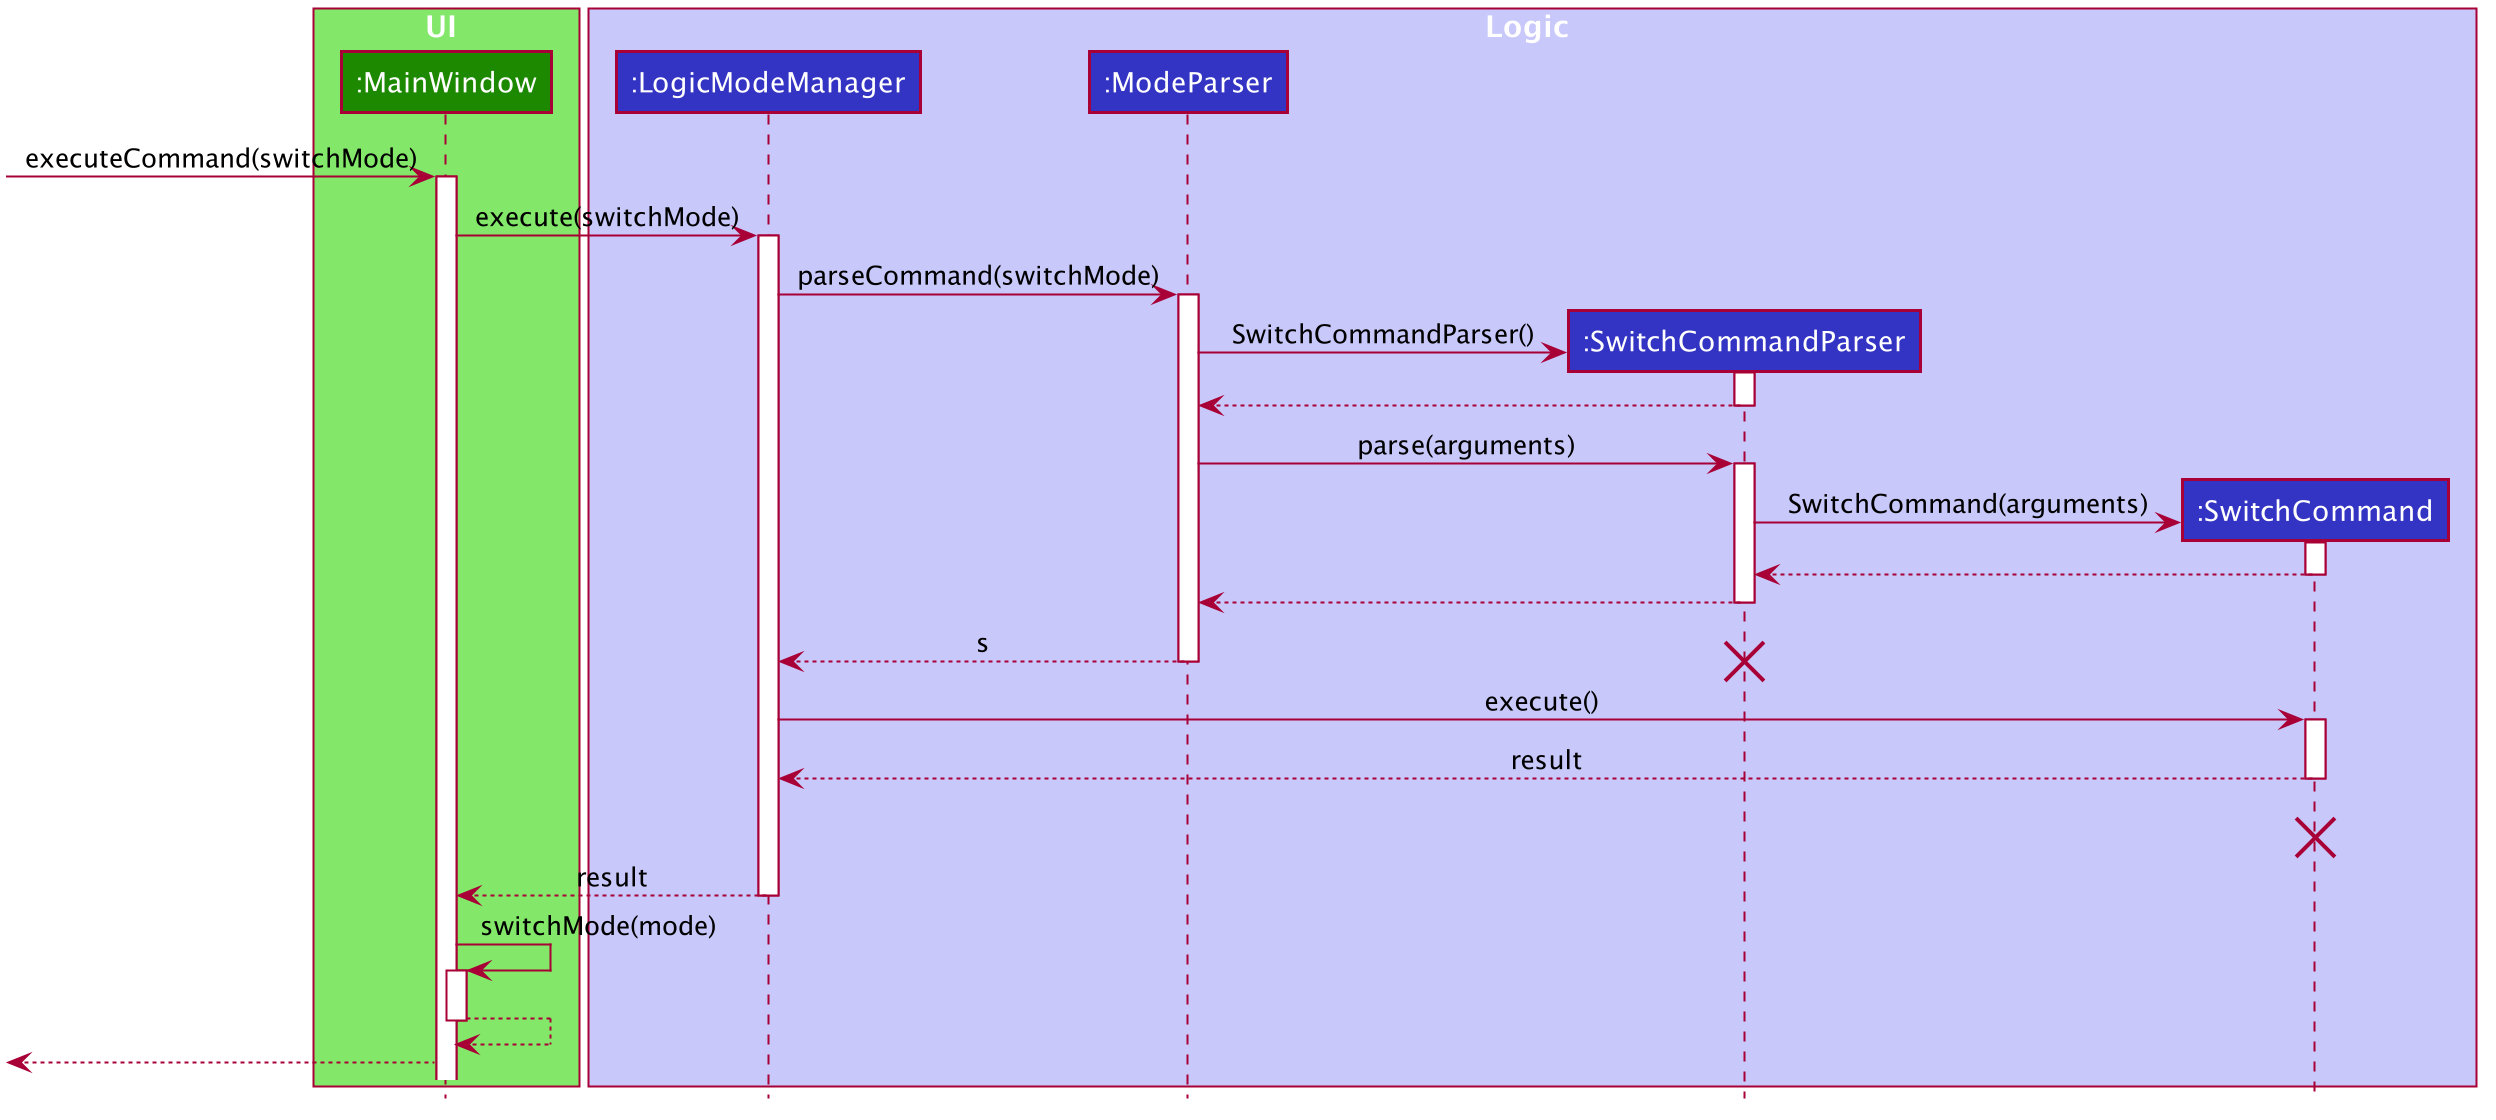

The diagram above was rendered by PlantUML. Its source (embedded in the PNG):
@startuml








skinparam BackgroundColor #FFFFFFF

skinparam Shadowing false

skinparam Class {
    FontColor #FFFFFF
    BorderThickness 1
    BorderColor #FFFFFF
    StereotypeFontColor #FFFFFF
    FontName Arial
}

skinparam Actor {
    BorderColor #000000
    Color #000000
    FontName Arial
}

skinparam Sequence {
    MessageAlign center
    BoxFontSize 15
    BoxPadding 0
    BoxFontColor #FFFFFF
    FontName Arial
}

skinparam Participant {
    FontColor #FFFFFFF
    Padding 20
}

skinparam MinClassWidth 50
skinparam ParticipantPadding 10
skinparam Shadowing false
skinparam DefaultTextAlignment center
skinparam packageStyle Rectangle

hide footbox
hide members
hide circle

box UI #83E769
participant ":MainWindow" as MainWindow #1D8900
end box

box Logic #C8C8FA
participant ":LogicModeManager" as LogicModeManager #3333C4
participant ":ModeParser" as ModeParser #3333C4
participant ":SwitchCommandParser" as SwitchCommandParser #3333C4
participant ":SwitchCommand" as SwitchCommand #3333C4
end box

[-> MainWindow : executeCommand(switchMode)
activate MainWindow

MainWindow -> LogicModeManager : execute(switchMode)
activate LogicModeManager

LogicModeManager -> ModeParser : parseCommand(switchMode)
activate ModeParser

create SwitchCommandParser
ModeParser -> SwitchCommandParser: SwitchCommandParser()
activate SwitchCommandParser
SwitchCommandParser --> ModeParser
deactivate SwitchCommandParser

ModeParser -> SwitchCommandParser: parse(arguments)
activate SwitchCommandParser

create SwitchCommand
SwitchCommandParser -> SwitchCommand: SwitchCommand(arguments)
activate SwitchCommand
SwitchCommand --> SwitchCommandParser
deactivate SwitchCommand

SwitchCommandParser --> ModeParser
deactivate SwitchCommandParser

ModeParser --> LogicModeManager : s
deactivate ModeParser

destroy SwitchCommandParser

LogicModeManager -> SwitchCommand : execute()
activate SwitchCommand

SwitchCommand --> LogicModeManager : result
deactivate SwitchCommand
SwitchCommand -[hidden]-> LogicModeManager : result
destroy SwitchCommand

LogicModeManager --> MainWindow : result
deactivate LogicModeManager

MainWindow -> MainWindow: switchMode(mode)
activate MainWindow
MainWindow --> MainWindow

deactivate MainWindow
[<--MainWindow

@enduml